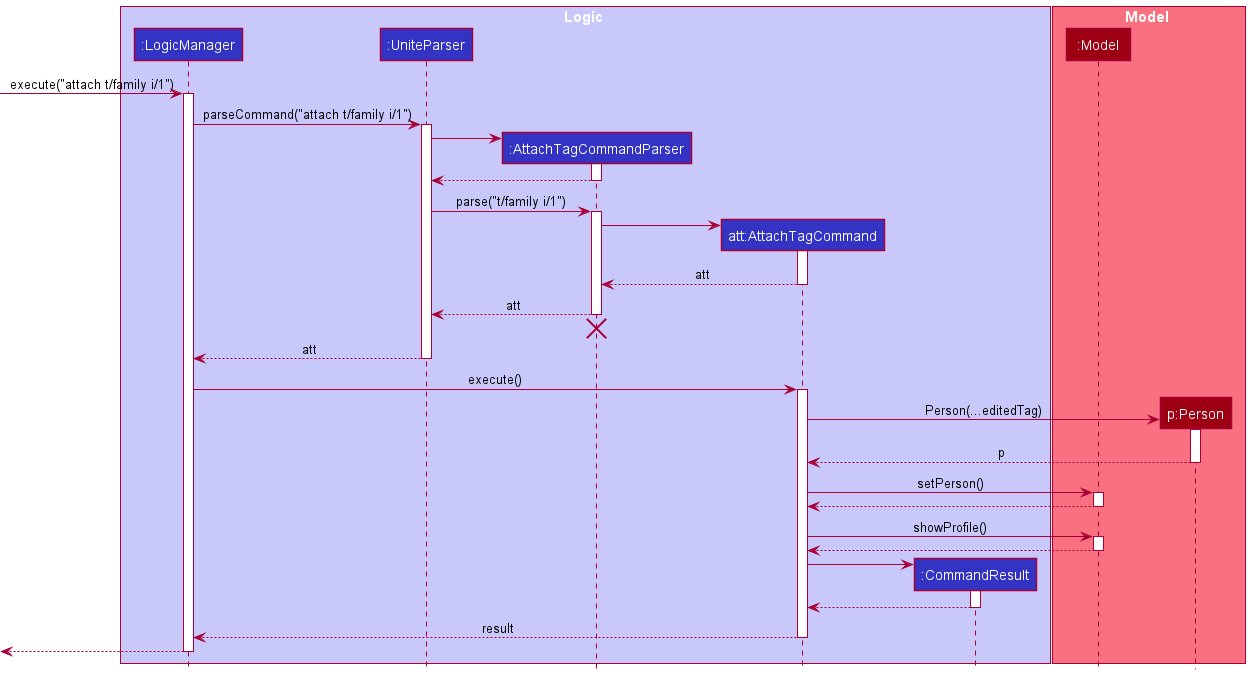

The diagram above was rendered by PlantUML. Its source (embedded in the PNG):
@startuml
!include style.puml

box Logic LOGIC_COLOR_T1
participant ":LogicManager" as LogicManager LOGIC_COLOR
participant ":UniteParser" as UniteParser LOGIC_COLOR
participant ":AttachTagCommandParser" as AttachTagCommandParser LOGIC_COLOR
participant "att:AttachTagCommand" as AttachTagCommand LOGIC_COLOR
participant ":CommandResult" as CommandResult LOGIC_COLOR
end box

box Model MODEL_COLOR_T1
participant ":Model" as Model MODEL_COLOR
participant "p:Person" as Person MODEL_COLOR
end box

[-> LogicManager : execute("attach t/family i/1")
activate LogicManager

LogicManager -> UniteParser : parseCommand("attach t/family i/1")
activate UniteParser

create AttachTagCommandParser
UniteParser -> AttachTagCommandParser
activate AttachTagCommandParser

AttachTagCommandParser --> UniteParser
deactivate AttachTagCommandParser

UniteParser -> AttachTagCommandParser : parse("t/family i/1")
activate AttachTagCommandParser

create AttachTagCommand
AttachTagCommandParser -> AttachTagCommand
activate AttachTagCommand

AttachTagCommand --> AttachTagCommandParser : att
deactivate AttachTagCommand

AttachTagCommandParser --> UniteParser : att
deactivate AttachTagCommandParser
'Hidden arrow to position the destroy marker below the end of the activation bar.
AttachTagCommandParser -[hidden]-> UniteParser
destroy AttachTagCommandParser

UniteParser --> LogicManager : att
deactivate UniteParser

LogicManager -> AttachTagCommand : execute()
activate AttachTagCommand

create Person
AttachTagCommand -> Person : Person(...editedTag)
activate Person

Person --> AttachTagCommand: p
deactivate Person

AttachTagCommand -> Model : setPerson()
activate Model

Model --> AttachTagCommand :
deactivate Model

AttachTagCommand -> Model : showProfile()
activate Model

Model --> AttachTagCommand :
deactivate Model

create CommandResult
AttachTagCommand -> CommandResult
activate CommandResult

CommandResult --> AttachTagCommand
deactivate CommandResult

AttachTagCommand --> LogicManager: result
deactivate AttachTagCommand

[<--LogicManager
deactivate LogicManager
@enduml